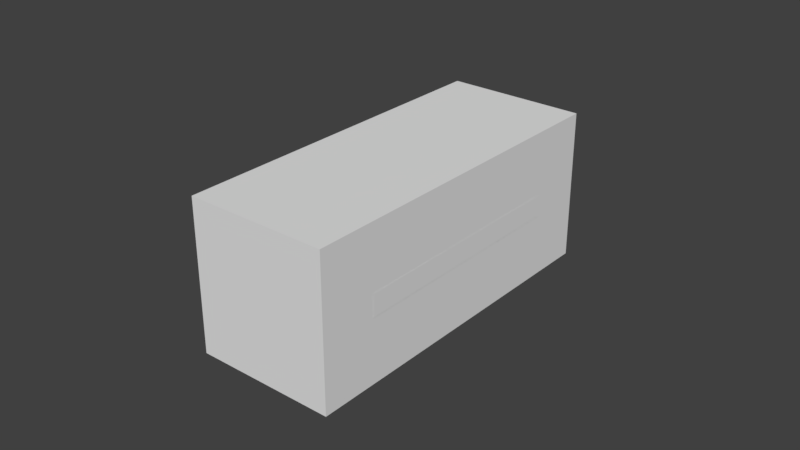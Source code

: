 # Source: boxloader_iso_basic.blend  (saved by Blender 2.78.0; exported with 4.5.12 LTS)
import bpy
from mathutils import Matrix  # noqa: F401  (used for matrix-valued properties, if any)

bpy.ops.wm.read_factory_settings(use_empty=True)
scene = bpy.context.scene
scene.name = 'Scene'

# ---- collections
col_collection_1 = bpy.data.collections.new('Collection 1'); scene.collection.children.link(col_collection_1)
col_collection_2 = bpy.data.collections.new('Collection 2'); scene.collection.children.link(col_collection_2)
col_collection_2.hide_render = True
col_collection_2.hide_viewport = True
col_collection_3 = bpy.data.collections.new('Collection 3'); scene.collection.children.link(col_collection_3)
col_collection_3.hide_render = True
col_collection_3.hide_viewport = True
col_collection_4 = bpy.data.collections.new('Collection 4'); scene.collection.children.link(col_collection_4)
col_collection_4.hide_render = True
col_collection_4.hide_viewport = True
col_collection_5 = bpy.data.collections.new('Collection 5'); scene.collection.children.link(col_collection_5)
col_collection_5.hide_render = True
col_collection_5.hide_viewport = True
col_collection_6 = bpy.data.collections.new('Collection 6'); scene.collection.children.link(col_collection_6)
col_collection_6.hide_render = True
col_collection_6.hide_viewport = True
col_collection_7 = bpy.data.collections.new('Collection 7'); scene.collection.children.link(col_collection_7)

# ---- materials (node trees are filled in below, after node groups)
mat_floor = bpy.data.materials.new('Floor')
mat_floor.alpha_threshold = 0.0
mat_floor.use_transparent_shadow = False
mat_floor.roughness = 0.5
mat_container = bpy.data.materials.new('Container')
mat_container.alpha_threshold = 0.0
mat_container.use_transparent_shadow = False
mat_container.roughness = 0.5
mat_sign = bpy.data.materials.new('Sign')
mat_sign.alpha_threshold = 0.0
mat_sign.use_transparent_shadow = False
mat_sign.roughness = 0.5
mat_material_001 = bpy.data.materials.new('Material.001')
mat_material_001.alpha_threshold = 0.0
mat_material_001.use_transparent_shadow = False
mat_material_001.roughness = 0.5
mat_material = bpy.data.materials.new('Material')
mat_material.alpha_threshold = 0.0
mat_material.use_transparent_shadow = False
mat_material.roughness = 0.5

# ---- material node trees

# ---- world
world_world = bpy.data.worlds.new('World'); scene.world = world_world
world_world.color = (0.05088, 0.05088, 0.05088)
world_world.use_sun_shadow = False
world_world.sun_shadow_jitter_overblur = 0.0
world_world.cycles.sampling_method = 'MANUAL'

# ---- meshes
me_cube = bpy.data.meshes.new('Cube')
me_cube.from_pydata([(0.0, 2.934, -1.449), (0.0, 2.934, 0.9362), (0.0, 3.03, -1.449), (0.0, 3.03, 0.9362), (1.176, 2.934, -1.449), (1.176, 2.934, 0.9362), (1.176, 3.03, -1.449), (1.176, 3.03, 0.9362), (0.0, -3.03, -1.449), (0.0, -3.03, 0.9362), (0.0, -2.934, -1.449), (0.0, -2.934, 0.9362), (1.176, -3.03, -1.449), (1.176, -3.03, 0.9362), (1.176, -2.934, -1.449), (1.176, -2.934, 0.9362), (-1.176, -3.03, -1.449), (-1.176, -3.03, 0.9362), (-1.176, -2.934, -1.449), (-1.176, -2.934, 0.9362), (0.0, -3.03, -1.449), (0.0, -3.03, 0.9362), (0.0, -2.934, -1.449), (0.0, -2.934, 0.9362), (-1.176, 2.934, -1.449), (-1.176, 2.934, 0.9362), (-1.176, 3.03, -1.449), (-1.176, 3.03, 0.9362), (0.0, 2.934, -1.449), (0.0, 2.934, 0.9362), (0.0, 3.03, -1.449), (0.0, 3.03, 0.9362), (-1.215, -3.03, -1.449), (-1.215, -3.03, 0.9362), (-1.215, 3.03, -1.449), (-1.215, 3.03, 0.9362), (-1.176, -3.03, -1.449), (-1.176, -3.03, 0.9362), (-1.176, 3.03, -1.449), (-1.176, 3.03, 0.9362), (-1.215, -3.03, -1.551), (-1.215, -3.03, -1.449), (-1.215, 3.03, -1.551), (-1.215, 3.03, -1.449), (1.215, -3.03, -1.551), (1.215, -3.03, -1.449), (1.215, 3.03, -1.551), (1.215, 3.03, -1.449), (-1.215, -3.03, 0.9362), (-1.215, -3.03, 1.039), (-1.215, 3.03, 0.9362), (-1.215, 3.03, 1.039), (1.215, -3.03, 0.9362), (1.215, -3.03, 1.039), (1.215, 3.03, 0.9362), (1.215, 3.03, 1.039), (1.176, -3.03, -1.449), (1.176, -3.03, 0.9362), (1.176, 3.03, -1.449), (1.176, 3.03, 0.9362), (1.215, -3.03, -1.449), (1.215, -3.03, 0.9362), (1.215, 3.03, -1.449), (1.215, 3.03, 0.9362), (-1.215, -3.03, -1.449), (-1.215, 3.03, -1.449), (1.215, -3.03, -1.449), (1.215, 3.03, -1.449), (-1.217, -2.03, -0.4488), (-1.217, -2.03, -0.06375), (-1.217, 2.03, -0.4488), (-1.217, 2.03, -0.06375), (1.219, 2.03, -0.4488), (1.219, 2.03, -0.06375), (1.219, -2.03, -0.4488), (1.219, -2.03, -0.06375)], [], [(0, 1, 3, 2), (2, 3, 7, 6), (6, 7, 5, 4), (4, 5, 1, 0), (2, 6, 4, 0), (7, 3, 1, 5), (8, 9, 11, 10), (10, 11, 15, 14), (14, 15, 13, 12), (12, 13, 9, 8), (10, 14, 12, 8), (15, 11, 9, 13), (16, 17, 19, 18), (18, 19, 23, 22), (22, 23, 21, 20), (20, 21, 17, 16), (18, 22, 20, 16), (23, 19, 17, 21), (24, 25, 27, 26), (26, 27, 31, 30), (30, 31, 29, 28), (28, 29, 25, 24), (26, 30, 28, 24), (31, 27, 25, 29), (32, 33, 35, 34), (34, 35, 39, 38), (38, 39, 37, 36), (36, 37, 33, 32), (40, 41, 43, 42), (42, 43, 47, 46), (46, 47, 45, 44), (44, 45, 41, 40), (42, 46, 44, 40), (48, 49, 51, 50), (50, 51, 55, 54), (54, 55, 53, 52), (52, 53, 49, 48), (50, 54, 52, 48), (55, 51, 49, 53), (56, 57, 59, 58), (58, 59, 63, 62), (62, 63, 61, 60), (60, 61, 57, 56), (67, 65, 64, 66), (68, 69, 71, 70), (72, 73, 75, 74)])
me_cube.polygons.foreach_set('material_index', [1, 1, 1, 1, 1, 1, 1, 1, 1, 1, 1, 1, 1, 1, 1, 1, 1, 1, 1, 1, 1, 1, 1, 1, 1, 1, 1, 1, 1, 1, 1, 1, 1, 1, 1, 1, 1, 1, 1, 1, 1, 1, 1, 0, 2, 2])
_uv = me_cube.uv_layers.new(name='UVMap')
_uv.uv.foreach_set('vector', [0.01592, 0.7982, 0.01592, 0.7982, 1.49e-07, 0.7982, 1.49e-07, 0.7982, 0.1015, 0.02025, 0.1015, 0.48, 0.00213, 0.48, 0.00213, 0.02025, 0.0, 0.9929, 0.0, 0.9929, 0.01592, 0.9929, 0.01592, 0.9929, 0.3971, 0.02467, 0.3971, 0.4689, 0.3056, 0.4689, 0.3056, 0.02467, 1.49e-07, 0.7982, 0.0, 0.9929, 0.01592, 0.9929, 0.01592, 0.7982, 0.0, 0.9929, 1.49e-07, 0.7982, 0.01592, 0.7982, 0.01592, 0.9929, 1.0, 0.7982, 1.0, 0.7982, 0.9841, 0.7982, 0.9841, 0.7982, 0.3044, 0.02429, 0.3044, 0.4729, 0.3978, 0.4729, 0.3978, 0.02429, 0.9841, 0.9929, 0.9841, 0.9929, 1.0, 0.9929, 1.0, 0.9929, 0.2011, 0.02017, 0.2011, 0.4781, 0.1016, 0.4781, 0.1016, 0.02017, 0.9841, 0.7982, 0.9841, 0.9929, 1.0, 0.9929, 1.0, 0.7982, 0.9841, 0.9929, 0.9841, 0.7982, 1.0, 0.7982, 1.0, 0.9929, 1.0, 0.6035, 1.0, 0.6035, 0.9841, 0.6035, 0.9841, 0.6035, 0.211, 0.02429, 0.211, 0.4729, 0.3044, 0.4729, 0.3044, 0.02429, 0.9841, 0.7982, 0.9841, 0.7982, 1.0, 0.7982, 1.0, 0.7982, 0.1016, 0.02017, 0.1016, 0.4781, 0.002168, 0.4781, 0.002168, 0.02017, 0.9841, 0.6035, 0.9841, 0.7982, 1.0, 0.7982, 1.0, 0.6035, 0.9841, 0.7982, 0.9841, 0.6035, 1.0, 0.6035, 1.0, 0.7982, 0.01592, 0.6035, 0.01592, 0.6035, 2.682e-07, 0.6035, 2.682e-07, 0.6035, 0.2008, 0.02025, 0.2008, 0.48, 0.1015, 0.48, 0.1015, 0.02025, 1.49e-07, 0.7982, 1.49e-07, 0.7982, 0.01592, 0.7982, 0.01592, 0.7982, 0.3056, 0.02467, 0.3056, 0.4689, 0.2141, 0.4689, 0.2141, 0.02467, 2.682e-07, 0.6035, 1.49e-07, 0.7982, 0.01592, 0.7982, 0.01592, 0.6035, 1.49e-07, 0.7982, 2.682e-07, 0.6035, 0.01592, 0.6035, 0.01592, 0.7982, 0.9995, 0.6132, 0.9995, 0.9802, 0.5004, 0.9802, 0.5004, 0.6132, 0.2041, 0.02025, 0.2041, 0.48, 0.2008, 0.48, 0.2008, 0.02025, 0.5005, 0.5985, 0.5005, 1.001, -0.004222, 1.001, -0.004222, 0.5985, 0.002168, 0.02017, 0.002168, 0.4781, -0.00113, 0.4781, -0.00113, 0.02017, 0.9995, 0.5974, 0.9995, 0.6132, 0.5004, 0.6132, 0.5004, 0.5974, 0.2041, 0.000489, 0.2041, 0.02025, -0.001164, 0.02025, -0.001164, 0.000489, 0.9995, 0.5967, 0.9995, 0.6125, 0.4991, 0.6125, 0.4991, 0.5967, 0.2044, 0.0004909, 0.2044, 0.02017, -0.00113, 0.02017, -0.00113, 0.0004909, -0.004215, 0.5976, -0.004215, 1.001, 0.5013, 1.001, 0.5013, 0.5976, 0.9995, 0.9802, 0.9995, 0.996, 0.5004, 0.996, 0.5004, 0.9802, 0.2041, 0.48, 0.2041, 0.4998, -0.001164, 0.4998, -0.001164, 0.48, 0.9995, 0.9802, 0.9995, 0.996, 0.4991, 0.996, 0.4991, 0.9802, 0.2044, 0.4781, 0.2044, 0.4978, -0.00113, 0.4978, -0.00113, 0.4781, -0.00118, 0.597, -0.00118, 0.9994, 0.5017, 0.9994, 0.5017, 0.597, -0.004215, 1.001, -0.004215, 0.5976, 0.5013, 0.5976, 0.5013, 1.001, -0.004222, 0.5985, -0.004222, 1.001, 0.5005, 1.001, 0.5005, 0.5985, 0.00213, 0.02025, 0.00213, 0.48, -0.001164, 0.48, -0.001164, 0.02025, 0.9995, 0.6125, 0.9995, 0.9802, 0.4991, 0.9802, 0.4991, 0.6125, 0.2044, 0.02017, 0.2044, 0.4781, 0.2011, 0.4781, 0.2011, 0.02017, 0.6086, 0.53, -0.6193, 0.53, -0.6193, -5.53, 0.6086, -5.53, 1.0, 7.135e-07, 1.0, 1.0, 0.0, 1.0, 0.0, 0.0, 1.0, 7.135e-07, 1.0, 1.0, 0.0, 1.0, 0.0, 0.0])
me_cube.materials.append(mat_floor)
me_cube.materials.append(mat_container)
me_cube.materials.append(mat_sign)
me_cube.use_remesh_preserve_volume = False
me_cube.use_remesh_preserve_attributes = False
me_cube.use_mirror_vertex_groups = False
me_cube.update()
me_cube_001 = bpy.data.meshes.new('Cube.001')
me_cube_001.from_pydata([(-0.5, -0.5, -0.6024), (-0.5, -0.5, 0.3976), (-0.5, 0.5, -0.6024), (-0.5, 0.5, 0.3976), (0.5, -0.5, -0.6024), (0.5, -0.5, 0.3976), (0.5, 0.5, -0.6024), (0.5, 0.5, 0.3976)], [], [(1, 2, 0), (3, 6, 2), (7, 4, 6), (5, 0, 4), (6, 0, 2), (3, 5, 7), (1, 3, 2), (3, 7, 6), (7, 5, 4), (5, 1, 0), (6, 4, 0), (3, 1, 5)])
me_cube_001.use_remesh_preserve_volume = False
me_cube_001.use_remesh_preserve_attributes = False
me_cube_001.use_mirror_vertex_groups = False
me_cube_001.update()
me_cube_002 = bpy.data.meshes.new('Cube.002')
me_cube_002.from_pydata([(0.0, 2.934, -1.449), (0.0, 2.934, 0.9362), (0.0, 3.03, -1.449), (0.0, 3.03, 0.9362), (1.176, 2.934, -1.449), (1.176, 2.934, 0.9362), (1.176, 3.03, -1.449), (1.176, 3.03, 0.9362), (0.0, -3.03, -1.449), (0.0, -3.03, 0.9362), (0.0, -2.934, -1.449), (0.0, -2.934, 0.9362), (1.176, -3.03, -1.449), (1.176, -3.03, 0.9362), (1.176, -2.934, -1.449), (1.176, -2.934, 0.9362), (-1.176, -3.03, -1.449), (-1.176, -3.03, 0.9362), (-1.176, -2.934, -1.449), (-1.176, -2.934, 0.9362), (0.0, -3.03, -1.449), (0.0, -3.03, 0.9362), (0.0, -2.934, -1.449), (0.0, -2.934, 0.9362), (-1.176, 2.934, -1.449), (-1.176, 2.934, 0.9362), (-1.176, 3.03, -1.449), (-1.176, 3.03, 0.9362), (0.0, 2.934, -1.449), (0.0, 2.934, 0.9362), (0.0, 3.03, -1.449), (0.0, 3.03, 0.9362), (-1.215, -3.03, -1.449), (-1.215, -3.03, 0.9362), (-1.215, 3.03, -1.449), (-1.215, 3.03, 0.9362), (-1.176, -3.03, -1.449), (-1.176, -3.03, 0.9362), (-1.176, 3.03, -1.449), (-1.176, 3.03, 0.9362), (-1.215, -3.03, -1.551), (-1.215, -3.03, -1.449), (-1.215, 3.03, -1.551), (-1.215, 3.03, -1.449), (1.215, -3.03, -1.551), (1.215, -3.03, -1.449), (1.215, 3.03, -1.551), (1.215, 3.03, -1.449), (-1.215, -3.03, 0.9362), (-1.215, -3.03, 1.039), (-1.215, 3.03, 0.9362), (-1.215, 3.03, 1.039), (1.215, -3.03, 0.9362), (1.215, -3.03, 1.039), (1.215, 3.03, 0.9362), (1.215, 3.03, 1.039), (1.176, -3.03, -1.449), (1.176, -3.03, 0.9362), (1.176, 3.03, -1.449), (1.176, 3.03, 0.9362), (1.215, -3.03, -1.449), (1.215, -3.03, 0.9362), (1.215, 3.03, -1.449), (1.215, 3.03, 0.9362)], [], [(0, 1, 3, 2), (2, 3, 7, 6), (6, 7, 5, 4), (4, 5, 1, 0), (2, 6, 4, 0), (7, 3, 1, 5), (8, 9, 11, 10), (10, 11, 15, 14), (14, 15, 13, 12), (12, 13, 9, 8), (10, 14, 12, 8), (15, 11, 9, 13), (16, 17, 19, 18), (18, 19, 23, 22), (22, 23, 21, 20), (20, 21, 17, 16), (18, 22, 20, 16), (23, 19, 17, 21), (24, 25, 27, 26), (26, 27, 31, 30), (30, 31, 29, 28), (28, 29, 25, 24), (26, 30, 28, 24), (31, 27, 25, 29), (32, 33, 35, 34), (34, 35, 39, 38), (38, 39, 37, 36), (36, 37, 33, 32), (40, 41, 43, 42), (42, 43, 47, 46), (46, 47, 45, 44), (44, 45, 41, 40), (42, 46, 44, 40), (47, 43, 41, 45), (48, 49, 51, 50), (50, 51, 55, 54), (54, 55, 53, 52), (52, 53, 49, 48), (50, 54, 52, 48), (55, 51, 49, 53), (56, 57, 59, 58), (58, 59, 63, 62), (62, 63, 61, 60), (60, 61, 57, 56)])
me_cube_002.use_remesh_preserve_volume = False
me_cube_002.use_remesh_preserve_attributes = False
me_cube_002.use_mirror_vertex_groups = False
me_cube_002.auto_texspace = False
me_cube_002.update()
me_cube_006 = bpy.data.meshes.new('Cube.006')
me_cube_006.from_pydata([(0.0, 2.934, -1.449), (0.0, 2.934, 0.9362), (0.0, 3.03, -1.449), (0.0, 3.03, 0.9362), (1.176, 2.934, -1.449), (1.176, 2.934, 0.9362), (1.176, 3.03, -1.449), (1.176, 3.03, 0.9362), (0.0, -3.03, -1.449), (0.0, -3.03, 0.9362), (0.0, -2.934, -1.449), (0.0, -2.934, 0.9362), (1.176, -3.03, -1.449), (1.176, -3.03, 0.9362), (1.176, -2.934, -1.449), (1.176, -2.934, 0.9362), (-1.176, -3.03, -1.449), (-1.176, -3.03, 0.9362), (-1.176, -2.934, -1.449), (-1.176, -2.934, 0.9362), (0.0, -3.03, -1.449), (0.0, -3.03, 0.9362), (0.0, -2.934, -1.449), (0.0, -2.934, 0.9362), (-1.176, 2.934, -1.449), (-1.176, 2.934, 0.9362), (-1.176, 3.03, -1.449), (-1.176, 3.03, 0.9362), (0.0, 2.934, -1.449), (0.0, 2.934, 0.9362), (0.0, 3.03, -1.449), (0.0, 3.03, 0.9362), (-1.215, -3.03, -1.449), (-1.215, -3.03, 0.9362), (-1.215, 3.03, -1.449), (-1.215, 3.03, 0.9362), (-1.176, -3.03, -1.449), (-1.176, -3.03, 0.9362), (-1.176, 3.03, -1.449), (-1.176, 3.03, 0.9362), (-1.215, -3.03, -1.551), (-1.215, -3.03, -1.449), (-1.215, 3.03, -1.551), (-1.215, 3.03, -1.449), (1.215, -3.03, -1.551), (1.215, -3.03, -1.449), (1.215, 3.03, -1.551), (1.215, 3.03, -1.449), (-1.215, -3.03, 0.9362), (-1.215, -3.03, 1.039), (-1.215, 3.03, 0.9362), (-1.215, 3.03, 1.039), (1.215, -3.03, 0.9362), (1.215, -3.03, 1.039), (1.215, 3.03, 0.9362), (1.215, 3.03, 1.039), (1.176, -3.03, -1.449), (1.176, -3.03, 0.9362), (1.176, 3.03, -1.449), (1.176, 3.03, 0.9362), (1.215, -3.03, -1.449), (1.215, -3.03, 0.9362), (1.215, 3.03, -1.449), (1.215, 3.03, 0.9362)], [], [(0, 1, 3, 2), (2, 3, 7, 6), (6, 7, 5, 4), (4, 5, 1, 0), (2, 6, 4, 0), (7, 3, 1, 5), (8, 9, 11, 10), (10, 11, 15, 14), (14, 15, 13, 12), (12, 13, 9, 8), (10, 14, 12, 8), (15, 11, 9, 13), (16, 17, 19, 18), (18, 19, 23, 22), (22, 23, 21, 20), (20, 21, 17, 16), (18, 22, 20, 16), (23, 19, 17, 21), (24, 25, 27, 26), (26, 27, 31, 30), (30, 31, 29, 28), (28, 29, 25, 24), (26, 30, 28, 24), (31, 27, 25, 29), (32, 33, 35, 34), (34, 35, 39, 38), (38, 39, 37, 36), (36, 37, 33, 32), (40, 41, 43, 42), (42, 43, 47, 46), (46, 47, 45, 44), (44, 45, 41, 40), (42, 46, 44, 40), (47, 43, 41, 45), (48, 49, 51, 50), (50, 51, 55, 54), (54, 55, 53, 52), (52, 53, 49, 48), (50, 54, 52, 48), (55, 51, 49, 53), (56, 57, 59, 58), (58, 59, 63, 62), (62, 63, 61, 60), (60, 61, 57, 56)])
me_cube_006.use_remesh_preserve_volume = False
me_cube_006.use_remesh_preserve_attributes = False
me_cube_006.use_mirror_vertex_groups = False
me_cube_006.auto_texspace = False
me_cube_006.update()
me_cube_005 = bpy.data.meshes.new('Cube.005')
me_cube_005.from_pydata([(0.0, 2.934, -1.449), (0.0, 2.934, 0.9362), (0.0, 3.03, -1.449), (0.0, 3.03, 0.9362), (1.176, 2.934, -1.449), (1.176, 2.934, 0.9362), (1.176, 3.03, -1.449), (1.176, 3.03, 0.9362), (0.0, -3.03, -1.449), (0.0, -3.03, 0.9362), (0.0, -2.934, -1.449), (0.0, -2.934, 0.9362), (1.176, -3.03, -1.449), (1.176, -3.03, 0.9362), (1.176, -2.934, -1.449), (1.176, -2.934, 0.9362), (-1.176, -3.03, -1.449), (-1.176, -3.03, 0.9362), (-1.176, -2.934, -1.449), (-1.176, -2.934, 0.9362), (0.0, -3.03, -1.449), (0.0, -3.03, 0.9362), (0.0, -2.934, -1.449), (0.0, -2.934, 0.9362), (-1.176, 2.934, -1.449), (-1.176, 2.934, 0.9362), (-1.176, 3.03, -1.449), (-1.176, 3.03, 0.9362), (0.0, 2.934, -1.449), (0.0, 2.934, 0.9362), (0.0, 3.03, -1.449), (0.0, 3.03, 0.9362), (-1.215, -3.03, -1.449), (-1.215, -3.03, 0.9362), (-1.215, 3.03, -1.449), (-1.215, 3.03, 0.9362), (-1.176, -3.03, -1.449), (-1.176, -3.03, 0.9362), (-1.176, 3.03, -1.449), (-1.176, 3.03, 0.9362), (-1.215, -3.03, -1.551), (-1.215, -3.03, -1.449), (-1.215, 3.03, -1.551), (-1.215, 3.03, -1.449), (1.215, -3.03, -1.551), (1.215, -3.03, -1.449), (1.215, 3.03, -1.551), (1.215, 3.03, -1.449), (-1.215, -3.03, 0.9362), (-1.215, -3.03, 1.039), (-1.215, 3.03, 0.9362), (-1.215, 3.03, 1.039), (1.215, -3.03, 0.9362), (1.215, -3.03, 1.039), (1.215, 3.03, 0.9362), (1.215, 3.03, 1.039), (1.176, -3.03, -1.449), (1.176, -3.03, 0.9362), (1.176, 3.03, -1.449), (1.176, 3.03, 0.9362), (1.215, -3.03, -1.449), (1.215, -3.03, 0.9362), (1.215, 3.03, -1.449), (1.215, 3.03, 0.9362)], [], [(0, 1, 3, 2), (2, 3, 7, 6), (6, 7, 5, 4), (4, 5, 1, 0), (2, 6, 4, 0), (7, 3, 1, 5), (8, 9, 11, 10), (10, 11, 15, 14), (14, 15, 13, 12), (12, 13, 9, 8), (10, 14, 12, 8), (15, 11, 9, 13), (16, 17, 19, 18), (18, 19, 23, 22), (22, 23, 21, 20), (20, 21, 17, 16), (18, 22, 20, 16), (23, 19, 17, 21), (24, 25, 27, 26), (26, 27, 31, 30), (30, 31, 29, 28), (28, 29, 25, 24), (26, 30, 28, 24), (31, 27, 25, 29), (32, 33, 35, 34), (34, 35, 39, 38), (38, 39, 37, 36), (36, 37, 33, 32), (40, 41, 43, 42), (42, 43, 47, 46), (46, 47, 45, 44), (44, 45, 41, 40), (42, 46, 44, 40), (47, 43, 41, 45), (48, 49, 51, 50), (50, 51, 55, 54), (54, 55, 53, 52), (52, 53, 49, 48), (50, 54, 52, 48), (55, 51, 49, 53), (56, 57, 59, 58), (58, 59, 63, 62), (62, 63, 61, 60), (60, 61, 57, 56)])
me_cube_005.materials.append(mat_material_001)
me_cube_005.use_remesh_preserve_volume = False
me_cube_005.use_remesh_preserve_attributes = False
me_cube_005.use_mirror_vertex_groups = False
me_cube_005.auto_texspace = False
me_cube_005.update()
me_cube_004 = bpy.data.meshes.new('Cube.004')
me_cube_004.from_pydata([(-1.215, -3.03, -1.449), (-1.215, 3.03, -1.449), (1.215, -3.03, -1.449), (1.215, 3.03, -1.449), (-1.215, -3.03, 1.039), (-1.215, 3.03, 1.039), (1.215, -3.03, 1.039), (1.215, 3.03, 1.039)], [], [(3, 1, 0, 2), (7, 5, 4, 6)])
me_cube_004.materials.append(mat_material)
me_cube_004.use_remesh_preserve_volume = False
me_cube_004.use_remesh_preserve_attributes = False
me_cube_004.use_mirror_vertex_groups = False
me_cube_004.auto_texspace = False
me_cube_004.update()
me_plane = bpy.data.meshes.new('Plane')
me_plane.from_pydata([(1.1, -2.9, 0.8362), (0.0, 3.0, 0.0), (1.2, 3.0, 0.0), (0.0, -3.0, 0.0), (1.2, -3.0, 0.0), (-1.1, -3.0, 0.0), (-1.2, 3.0, 0.0), (-1.1, 2.9, -1.449), (1.176, 2.933, 1.136), (1.176, -2.967, 1.136), (-1.124, -2.967, 1.136), (-1.124, 2.933, 1.136), (1.2, 3.0, 0.1), (1.2, -3.0, 0.1), (-1.1, -3.0, 0.1), (-1.2, 3.0, 0.1), (0.0, -5.0, -1.4), (0.0, 5.0, -1.4)], [(0, 7), (8, 9), (9, 10), (10, 11), (8, 11), (2, 12), (4, 13), (5, 14), (6, 15), (3, 16), (1, 17)], [])
me_plane.use_remesh_preserve_volume = False
me_plane.use_remesh_preserve_attributes = False
me_plane.use_mirror_vertex_groups = False
me_plane.update()

# ---- objects
ob_cube = bpy.data.objects.new('Cube', me_cube)
ob_cube_001 = bpy.data.objects.new('Cube.001', me_cube_001)
ob_cube_002 = bpy.data.objects.new('Cube.002', me_cube_002)
ob_cube_003 = bpy.data.objects.new('Cube.003', me_cube_006)
ob_cube_005 = bpy.data.objects.new('Cube.005', me_cube_005)
ob_cube_004 = bpy.data.objects.new('Cube.004', me_cube_004)
ob_plane = bpy.data.objects.new('Plane', me_plane)

# ---- transforms, parenting, visibility, modifiers, constraints
ob_cube.location = (0.0, 0.0, 0.0)
ob_cube.lineart.crease_threshold = 0.0
_vg = ob_cube.vertex_groups.new(name='Door_2R')
_vg = ob_cube.vertex_groups.new(name='Door_2L')
_vg = ob_cube.vertex_groups.new(name='Door_1R')
_vg = ob_cube.vertex_groups.new(name='Door_1L')
_vg = ob_cube.vertex_groups.new(name='container')
_vg = ob_cube.vertex_groups.new(name='sign')
ob_cube_001.location = (0.0, 0.0, 0.0)
ob_cube_001.scale = (2.43, 6.06, 2.59)
ob_cube_001.lineart.crease_threshold = 0.0
ob_cube_002.location = (0.0, 0.0, 0.0)
ob_cube_002.lineart.crease_threshold = 0.0
_vg = ob_cube_002.vertex_groups.new(name='Component00')
_vg = ob_cube_002.vertex_groups.new(name='Component01')
_vg = ob_cube_002.vertex_groups.new(name='Component02')
_vg = ob_cube_002.vertex_groups.new(name='Component03')
_vg = ob_cube_002.vertex_groups.new(name='Component04')
_vg = ob_cube_002.vertex_groups.new(name='Component05')
_vg = ob_cube_002.vertex_groups.new(name='Component06')
_vg = ob_cube_002.vertex_groups.new(name='Component07')
_vg = ob_cube_002.vertex_groups.new(name='Door_1L')
_vg = ob_cube_002.vertex_groups.new(name='Door_1R')
_vg = ob_cube_002.vertex_groups.new(name='Door_2L')
_vg = ob_cube_002.vertex_groups.new(name='Door_2R')
ob_cube_003.location = (0.0, 0.0, 0.0)
ob_cube_003.lineart.crease_threshold = 0.0
_vg = ob_cube_003.vertex_groups.new(name='Component00')
_vg = ob_cube_003.vertex_groups.new(name='Component01')
_vg = ob_cube_003.vertex_groups.new(name='Component02')
_vg = ob_cube_003.vertex_groups.new(name='Component03')
_vg = ob_cube_003.vertex_groups.new(name='Component04')
_vg = ob_cube_003.vertex_groups.new(name='Component05')
_vg = ob_cube_003.vertex_groups.new(name='Component06')
_vg = ob_cube_003.vertex_groups.new(name='Component07')
_vg = ob_cube_003.vertex_groups.new(name='Door_1L')
_vg = ob_cube_003.vertex_groups.new(name='Door_1R')
_vg = ob_cube_003.vertex_groups.new(name='Door_2L')
_vg = ob_cube_003.vertex_groups.new(name='Door_2R')
ob_cube_005.location = (0.0, 0.0, 0.0)
ob_cube_005.lineart.crease_threshold = 0.0
_vg = ob_cube_005.vertex_groups.new(name='Component00')
_vg = ob_cube_005.vertex_groups.new(name='Component01')
_vg = ob_cube_005.vertex_groups.new(name='Component02')
_vg = ob_cube_005.vertex_groups.new(name='Component03')
_vg = ob_cube_005.vertex_groups.new(name='Component04')
_vg = ob_cube_005.vertex_groups.new(name='Component05')
_vg = ob_cube_005.vertex_groups.new(name='Component06')
_vg = ob_cube_005.vertex_groups.new(name='Component07')
_vg = ob_cube_005.vertex_groups.new(name='Door_1L')
_vg = ob_cube_005.vertex_groups.new(name='Door_1R')
_vg = ob_cube_005.vertex_groups.new(name='Door_2L')
_vg = ob_cube_005.vertex_groups.new(name='Door_2R')
ob_cube_004.location = (0.0, 0.0, 0.0)
ob_cube_004.lineart.crease_threshold = 0.0
ob_plane.location = (0.0, 0.0, 0.0)
ob_plane.lineart.crease_threshold = 0.0
_vg = ob_plane.vertex_groups.new(name='Action_1')
_vg = ob_plane.vertex_groups.new(name='Door_1L_Axis')
_vg = ob_plane.vertex_groups.new(name='Door_1R_Axis')
_vg = ob_plane.vertex_groups.new(name='Action_2')
_vg = ob_plane.vertex_groups.new(name='Door_2L_Axis')
_vg = ob_plane.vertex_groups.new(name='Door_2R_Axis')
_vg = ob_plane.vertex_groups.new(name='BBox_Base1')
_vg = ob_plane.vertex_groups.new(name='BBox_Corner')
_vg = ob_plane.vertex_groups.new(name='SlingLoadCargo1')
_vg = ob_plane.vertex_groups.new(name='SlingLoadCargo2')
_vg = ob_plane.vertex_groups.new(name='SlingLoadCargo3')
_vg = ob_plane.vertex_groups.new(name='SlingLoadCargo4')
_vg = ob_plane.vertex_groups.new(name='BBox_Exit1')
_vg = ob_plane.vertex_groups.new(name='BBox_Exit2')

# ---- collection membership
col_collection_1.objects.link(ob_cube)
col_collection_2.objects.link(ob_cube_001)
col_collection_3.objects.link(ob_cube_002)
col_collection_4.objects.link(ob_cube_003)
col_collection_5.objects.link(ob_cube_005)
col_collection_6.objects.link(ob_cube_004)
col_collection_7.objects.link(ob_plane)

# ---- scene / render settings (as saved in the file)
scene.frame_start = 1; scene.frame_end = 250; scene.frame_set(4)
scene.render.engine = 'BLENDER_EEVEE_NEXT'
scene.render.resolution_percentage = 50
scene.render.dither_intensity = 0.0
scene.cycles.use_denoising = False
scene.cycles.samples = 128
scene.cycles.sampling_pattern = 'TABULATED_SOBOL'
scene.cycles.light_sampling_threshold = 0.0
scene.cycles.use_adaptive_sampling = False
scene.cycles.use_light_tree = False
scene.cycles.blur_glossy = 0.0
scene.cycles.sample_clamp_indirect = 0.0
scene.view_settings.view_transform = 'Standard'
bpy.context.view_layer.update()

# ---- added for rendering (the .blend has no active camera and no usable light): camera, sun
cam_auto = bpy.data.cameras.new('AutoCamera')
cam_auto.lens = 50.0
cam_auto.sensor_width = 36.0
cam_auto.clip_end = 1000.0
ob_auto_camera = bpy.data.objects.new('AutoCamera', cam_auto)
scene.collection.objects.link(ob_auto_camera)
ob_auto_camera.location = (9.8435, -11.8105, 7.66619)
ob_auto_camera.rotation_euler = (1.09748, -7.21219e-08, 0.694738)
scene.camera = ob_auto_camera
light_auto_sun = bpy.data.lights.new('AutoSun', 'SUN')
light_auto_sun.energy = 3.0
light_auto_sun.angle = 0.0523599
ob_auto_sun = bpy.data.objects.new('AutoSun', light_auto_sun)
scene.collection.objects.link(ob_auto_sun)
ob_auto_sun.rotation_euler = (0.872665, 0.174533, 0.523599)
bpy.context.view_layer.update()

